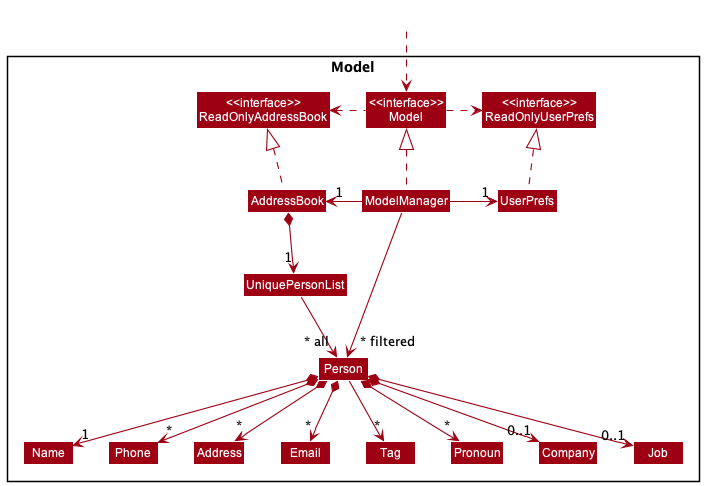

The diagram above was rendered by PlantUML. Its source (embedded in the PNG):
@startuml
!include style.puml
skinparam arrowThickness 1.1
skinparam arrowColor MODEL_COLOR
skinparam classBackgroundColor MODEL_COLOR

Package Model <<Rectangle>>{
Class "<<interface>>\nReadOnlyAddressBook" as ReadOnlyAddressBook
Class "<<interface>>\nReadOnlyUserPrefs" as ReadOnlyUserPrefs
Class "<<interface>>\nModel" as Model
Class AddressBook
Class ModelManager
Class UserPrefs

Class UniquePersonList
Class Person
Class Address
Class Email
Class Name
Class Phone
Class Tag
Class Pronoun
Class Company
Class Job
}

Class HiddenOutside #FFFFFF
HiddenOutside ..> Model

AddressBook .up.|> ReadOnlyAddressBook

ModelManager .up.|> Model
Model .right.> ReadOnlyUserPrefs
Model .left.> ReadOnlyAddressBook
ModelManager -left-> "1" AddressBook
ModelManager -right-> "1" UserPrefs
UserPrefs .up.|> ReadOnlyUserPrefs

AddressBook *--> "1" UniquePersonList
UniquePersonList --> "~* all" Person
Person *--> "1" Name
Person *--> "*" Phone
Person *--> "*" Email
Person *--> "*" Address
Person *--> "0..1" Company
Person *--> "*" Pronoun
Person *--> "0..1" Job
Person --> "*" Tag

Name -[hidden]right-> Phone
Phone -[hidden]right-> Address
Address -[hidden]right-> Email

ModelManager -->"~* filtered" Person
@enduml